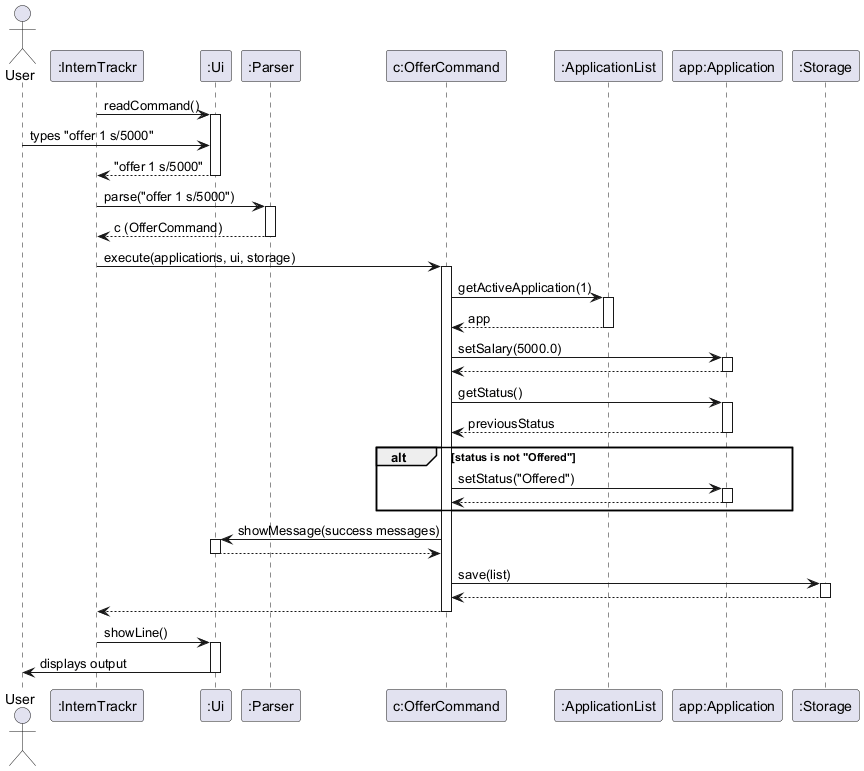

The diagram above was rendered by PlantUML. Its source (embedded in the PNG):
@startuml
actor User
participant ":InternTrackr" as IT
participant ":Ui" as UI
participant ":Parser" as P
participant "c:OfferCommand" as OC
participant ":ApplicationList" as AL
participant "app:Application" as App
participant ":Storage" as S

IT -> UI : readCommand()
activate UI
User -> UI : types "offer 1 s/5000"
UI --> IT : "offer 1 s/5000"
deactivate UI

IT -> P : parse("offer 1 s/5000")
activate P
P --> IT : c (OfferCommand)
deactivate P

IT -> OC : execute(applications, ui, storage)
activate OC

OC -> AL : getActiveApplication(1)
activate AL
AL --> OC : app
deactivate AL

OC -> App : setSalary(5000.0)
activate App
App --> OC
deactivate App

OC -> App : getStatus()
activate App
App --> OC : previousStatus
deactivate App

alt status is not "Offered"
    OC -> App : setStatus("Offered")
    activate App
    App --> OC
    deactivate App
end

OC -> UI : showMessage(success messages)
activate UI
UI --> OC
deactivate UI

OC -> S : save(list)
activate S
S --> OC
deactivate S

OC --> IT
deactivate OC

IT -> UI : showLine()
activate UI
UI -> User : displays output
deactivate UI
@enduml